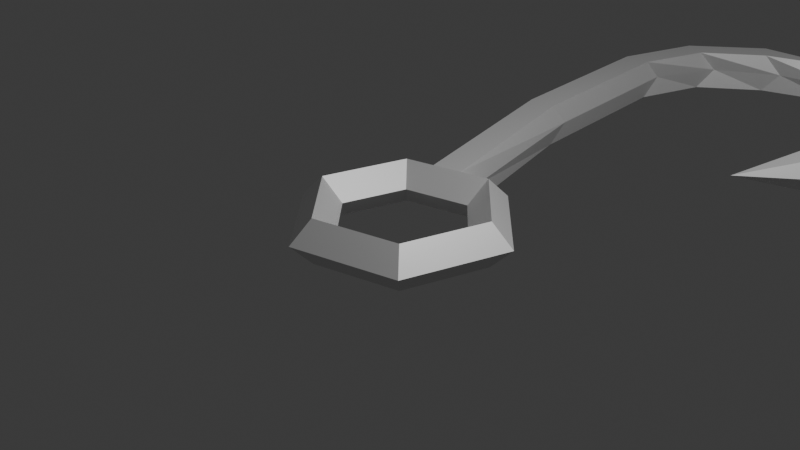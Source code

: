 # Source: Hook.blend  (saved by Blender 4.2.66; exported with 4.5.12 LTS)
import bpy
from mathutils import Matrix  # noqa: F401  (used for matrix-valued properties, if any)

bpy.ops.wm.read_factory_settings(use_empty=True)
scene = bpy.context.scene
scene.name = 'Scene'

# ---- collections
col_collection = bpy.data.collections.new('Collection'); scene.collection.children.link(col_collection)

# ---- images (referenced by path relative to the original .blend; pixels are not part of the script)
import os
ASSET_DIR = os.environ.get("B2B_ASSET_DIR", "")  # directory of the original .blend (textures are referenced by path, not embedded)
HERE = os.path.dirname(os.path.abspath(__file__))  # packed textures are extracted next to this script under _unpacked/

def load_image(name, relpath, width, height, colorspace="sRGB"):
    """Load a texture the original file referenced (path relative to the .blend, or extracted next to this script)."""
    p = next((c for c in (os.path.join(HERE, relpath), os.path.join(ASSET_DIR, relpath)) if relpath and os.path.exists(c)), "")
    if p:
        img = bpy.data.images.load(p, check_existing=True)
        img.name = name
    else:  # same state as the original file: an image datablock whose file is absent (Cycles renders it pink)
        img = bpy.data.images.new(name, width, height)
        img.source = "FILE"
        img.filepath = "//" + (relpath or name)
    img.colorspace_settings.name = colorspace
    return img
img_hook = load_image('Hook', 'Hook.png', 1024, 1024, 'Non-Color')

# ---- materials (node trees are filled in below, after node groups)
mat_material_001 = bpy.data.materials.new('Material.001')

# ---- material node trees
mat_material_001.use_nodes = True; mat_material_001.node_tree.nodes.clear()
_N = mat_material_001.node_tree.nodes; _L = mat_material_001.node_tree.links
n0 = _N.new('ShaderNodeBsdfPrincipled'); n0.name = 'Principled BSDF'; n0.location = (10, 300)
n1 = _N.new('ShaderNodeOutputMaterial'); n1.name = 'Material Output'; n1.location = (300, 300)
n2 = _N.new('ShaderNodeTexImage'); n2.name = 'Image Texture'; n2.location = (-280, 220)
n2.image = img_hook
_L.new(n0.outputs[0], n1.inputs[0])
_L.new(n2.outputs[0], n0.inputs[1])
n1.is_active_output = True

# ---- world
world_world = bpy.data.worlds.new('World'); scene.world = world_world
world_world.use_nodes = True; world_world.node_tree.nodes.clear()
_N = world_world.node_tree.nodes; _L = world_world.node_tree.links
n0 = _N.new('ShaderNodeOutputWorld'); n0.name = 'World Output'; n0.location = (300, 300)
n1 = _N.new('ShaderNodeBackground'); n1.name = 'Background'; n1.location = (10, 300)
n1.inputs[0].default_value = (0.05088, 0.05088, 0.05088, 1.0)
_L.new(n1.outputs[0], n0.inputs[0])
n0.is_active_output = True
world_world.color = (0.05088, 0.05088, 0.05088)
world_world.sun_shadow_jitter_overblur = 0.0

# ---- cameras
cam_camera = bpy.data.cameras.new('Camera')
cam_camera.clip_end = 100.0
cam_camera.ortho_scale = 7.314

# ---- lights
light_light = bpy.data.lights.new('Light', 'POINT')
light_light.energy = 1000.0
light_light.shadow_soft_size = 0.1

# ---- meshes
me_torus = bpy.data.meshes.new('Torus')
me_torus.from_pydata([(1.265, 0.3172, 0.0), (1.022, 0.2551, 0.25), (0.7803, 0.193, 3.062e-17), (1.022, 0.2551, -0.25), (0.3903, 1.211, 0.0), (0.323, 0.9698, 0.25), (0.2557, 0.7291, 3.062e-17), (0.323, 0.9698, -0.25), (-0.8205, 0.9002, 0.0), (-0.6456, 0.7215, 0.25), (-0.4708, 0.5428, 3.062e-17), (-0.6456, 0.7215, -0.25), (-1.157, -0.3036, 0.0), (-0.9149, -0.2416, 0.25), (-0.6727, -0.1795, 3.062e-17), (-0.9149, -0.2416, -0.25), (-0.2828, -1.197, 0.0), (-0.2155, -0.9563, 0.25), (-0.1482, -0.7155, 3.062e-17), (-0.2155, -0.9563, -0.25), (0.928, -0.8866, 0.0), (0.7532, -0.7079, 0.25), (0.5783, -0.5293, 3.062e-17), (0.7532, -0.7079, -0.25), (-0.01327, 1.107, 0.0), (-0.4169, 1.004, 0.0), (0.0001414, 0.8871, 0.25), (-0.3227, 0.8043, 0.25), (0.01355, 0.667, 3.062e-17), (-0.2286, 0.6049, 3.062e-17), (0.0001414, 0.8871, -0.25), (-0.3227, 0.8043, -0.25), (-0.7841, 5.588, 0.0), (-1.201, 5.588, 0.0), (-0.8257, 5.372, 0.25), (-1.159, 5.372, 0.25), (-0.8257, 5.372, -0.25), (-1.159, 5.372, -0.25), (-0.4235, 6.422, 0.0), (-0.9838, 6.422, 0.0), (-0.5649, 6.252, 0.25), (-0.8564, 6.414, 0.25), (-0.5649, 6.252, -0.25), (-0.8564, 6.414, -0.25), (0.3329, 6.864, 0.0), (-0.1016, 7.224, 0.0), (0.1252, 6.791, 0.25), (-0.04385, 7.078, 0.25), (0.1252, 6.791, -0.25), (-0.04385, 7.078, -0.25), (1.251, 6.992, 0.0), (1.012, 7.487, -0.1043), (1.058, 7.091, 0.25), (1.042, 7.392, 0.1457), (1.058, 7.091, -0.25), (1.042, 7.392, -0.3543), (2.047, 6.788, 0.0), (2.311, 7.11, 0.0), (1.906, 6.958, 0.25), (2.118, 7.215, 0.25), (1.906, 6.958, -0.25), (2.118, 7.215, -0.25), (2.385, 6.452, 0.0), (2.781, 6.582, 0.0), (2.357, 6.671, 0.25), (2.674, 6.775, 0.25), (2.357, 6.671, -0.25), (2.674, 6.775, -0.25), (2.612, 5.645, 0.0), (3.029, 5.642, 0.0), (2.655, 5.861, 0.25), (2.989, 5.859, 0.25), (2.655, 5.861, -0.25), (2.989, 5.859, -0.25), (2.567, 4.947, 0.0), (2.949, 4.78, 0.0), (2.692, 5.128, 0.25), (2.997, 4.995, 0.25), (2.692, 5.128, -0.25), (2.997, 4.995, -0.25), (2.08, 4.154, 0.0), (2.462, 3.987, 0.0), (2.205, 4.336, 0.25), (2.511, 4.202, 0.25), (2.205, 4.336, -0.25), (2.511, 4.202, -0.25), (2.323, 4.71, 0.0), (2.243, 4.961, 1.485e-09), (1.714, 3.393, 0.0), (-0.6036, 3.119, -0.25), (-0.562, 3.335, 0.0), (-0.937, 3.119, 0.25), (-0.9786, 3.335, 0.0), (-0.937, 3.119, -0.25), (-0.6036, 3.119, 0.25)], [], [(0, 4, 5, 1), (1, 5, 6, 2), (2, 6, 7, 3), (3, 7, 4, 0), (25, 8, 9, 27), (27, 9, 10, 29), (29, 10, 11, 31), (31, 11, 8, 25), (8, 12, 13, 9), (9, 13, 14, 10), (10, 14, 15, 11), (11, 15, 12, 8), (12, 16, 17, 13), (13, 17, 18, 14), (14, 18, 19, 15), (15, 19, 16, 12), (16, 20, 21, 17), (17, 21, 22, 18), (18, 22, 23, 19), (19, 23, 20, 16), (20, 0, 1, 21), (21, 1, 2, 22), (22, 2, 3, 23), (23, 3, 0, 20), (7, 30, 24, 4), (92, 91, 35, 33), (6, 28, 30, 7), (28, 29, 31, 30), (5, 26, 28, 6), (26, 27, 29, 28), (4, 24, 26, 5), (90, 89, 36, 32), (32, 36, 42, 38), (34, 32, 38, 40), (93, 92, 33, 37), (89, 93, 37, 36), (94, 90, 32, 34), (91, 94, 34, 35), (43, 39, 45, 49), (39, 41, 47, 45), (35, 34, 40, 41), (33, 35, 41, 39), (37, 33, 39, 43), (36, 37, 43, 42), (44, 48, 54, 50), (46, 44, 50, 52), (42, 43, 49, 48), (40, 38, 44, 46), (38, 42, 48, 44), (41, 40, 46, 47), (55, 51, 57, 61), (51, 53, 59, 57), (47, 46, 52, 53), (45, 47, 53, 51), (49, 45, 51, 55), (48, 49, 55, 54), (56, 60, 66, 62), (58, 56, 62, 64), (54, 55, 61, 60), (52, 50, 56, 58), (50, 54, 60, 56), (53, 52, 58, 59), (66, 67, 73, 72), (67, 63, 69, 73), (59, 58, 64, 65), (57, 59, 65, 63), (61, 57, 63, 67), (60, 61, 67, 66), (71, 70, 76, 77), (68, 72, 78, 74), (64, 62, 68, 70), (62, 66, 72, 68), (65, 64, 70, 71), (63, 65, 71, 69), (80, 82, 87), (78, 79, 85, 84), (69, 71, 77, 75), (73, 69, 75, 79), (72, 73, 79, 78), (70, 68, 74, 76), (81, 83, 88), (83, 82, 88), (82, 86, 87), (77, 76, 82, 83), (75, 77, 83, 81), (79, 75, 81, 85), (76, 74, 86, 82), (74, 78, 84, 86), (84, 80, 87), (86, 84, 87), (85, 81, 88), (84, 85, 88), (82, 80, 88), (80, 84, 88), (27, 26, 94, 91), (26, 24, 90, 94), (30, 31, 93, 89), (31, 25, 92, 93), (24, 30, 89, 90), (25, 27, 91, 92)])
_uv = me_torus.uv_layers.new(name='UVMap')
_uv.uv.foreach_set('vector', [0.6073, 0.8235, 0.6073, 0.6921, 0.6336, 0.7043, 0.6336, 0.8094, 0.2662, 0.693, 0.2662, 0.7982, 0.2434, 0.7856, 0.2434, 0.7066, 0.1972, 0.7053, 0.1972, 0.7842, 0.1734, 0.7982, 0.1734, 0.693, 0.5809, 0.8094, 0.5809, 0.7043, 0.6073, 0.6921, 0.6073, 0.8235, 0.3333, 0.6976, 0.3333, 0.7414, 0.31, 0.7281, 0.31, 0.693, 4.817e-09, 0.7257, 7.282e-09, 0.693, 0.02631, 0.6969, 0.02631, 0.7214, 0.02631, 0.7214, 0.02631, 0.6969, 0.05263, 0.693, 0.05263, 0.7257, 0.3565, 0.7418, 0.3565, 0.7067, 0.3779, 0.693, 0.3779, 0.7369, 0.7134, 0.6921, 0.7134, 0.8134, 0.6862, 0.8096, 0.6862, 0.7126, 0.2662, 0.7983, 0.2662, 0.693, 0.2886, 0.7065, 0.2886, 0.7854, 0.2204, 0.7836, 0.2204, 0.7048, 0.2434, 0.693, 0.2434, 0.7981, 0.7388, 0.7134, 0.7388, 0.8105, 0.7134, 0.8134, 0.7134, 0.6921, 0.1282, 0.8246, 0.1282, 0.693, 0.1509, 0.7057, 0.1509, 0.8109, 0.7914, 0.6921, 0.7914, 0.7972, 0.7651, 0.785, 0.7651, 0.7062, 0.7651, 0.7062, 0.7651, 0.785, 0.7388, 0.7972, 0.7388, 0.6921, 0.7914, 0.8113, 0.7914, 0.7061, 0.8153, 0.6921, 0.8153, 0.8236, 0.6599, 0.8145, 0.6599, 0.6921, 0.6862, 0.696, 0.6862, 0.7939, 0.1972, 0.7983, 0.1972, 0.693, 0.2204, 0.7063, 0.2204, 0.7853, 0.31, 0.7056, 0.31, 0.7846, 0.2886, 0.7982, 0.2886, 0.693, 0.6336, 0.7939, 0.6336, 0.696, 0.6599, 0.6921, 0.6599, 0.8145, 0.1734, 0.693, 0.1734, 0.8246, 0.1509, 0.8111, 0.1509, 0.7059, 0.05263, 0.7901, 0.05263, 0.693, 0.07986, 0.6967, 0.07986, 0.7695, 0.07986, 0.7695, 0.07986, 0.6967, 0.1052, 0.6938, 0.1052, 0.7909, 0.1282, 0.7075, 0.1282, 0.8126, 0.1052, 0.8244, 0.1052, 0.693, 0.3779, 0.7281, 0.3779, 0.693, 0.3994, 0.6969, 0.3994, 0.7407, 0.8754, 0.3945, 0.8489, 0.4175, 0.8502, 0.1793, 0.8767, 0.1563, 0.02631, 0.7703, 0.02631, 0.7459, 0.05263, 0.7583, 0.05263, 0.7909, 0.02631, 0.7459, 0.02631, 0.7214, 0.05263, 0.7257, 0.05263, 0.7583, -1.12e-10, 0.7909, 2.353e-09, 0.7583, 0.02631, 0.7459, 0.02631, 0.7703, 2.353e-09, 0.7583, 4.817e-09, 0.7257, 0.02631, 0.7214, 0.02631, 0.7459, 0.3565, 0.693, 0.3565, 0.7369, 0.3333, 0.7411, 0.3333, 0.706, 0.9291, 0.5895, 0.9028, 0.602, 0.9028, 0.4225, 0.9291, 0.4101, 0.8723, 0.6846, 0.8986, 0.6677, 0.8986, 0.7442, 0.8723, 0.7667, 0.846, 0.6677, 0.8723, 0.6846, 0.8723, 0.7667, 0.846, 0.7442, 0.9015, 0.4179, 0.8754, 0.3945, 0.8767, 0.1563, 0.9028, 0.1797, 0.6154, 0.176, 0.6434, 0.1548, 0.8051, 0.3294, 0.7772, 0.3506, 0.9554, 0.6019, 0.9291, 0.5895, 0.9291, 0.4101, 0.9554, 0.4225, 0.2026, 0.1552, 0.2306, 0.1764, 0.0688, 0.3513, 0.04083, 0.3301, 0.9017, 0.07479, 0.8759, 0.07215, 0.8725, -1.595e-08, 0.8986, 0.01615, 0.8759, 0.07215, 0.8491, 0.07445, 0.846, 0.01581, 0.8725, -1.595e-08, 0.04083, 0.3301, 0.0688, 0.3513, 0.03473, 0.4418, -1.008e-08, 0.4368, 0.8767, 0.1563, 0.8502, 0.1793, 0.8491, 0.07445, 0.8759, 0.07215, 0.9028, 0.1797, 0.8767, 0.1563, 0.8759, 0.07215, 0.9017, 0.07479, 0.7772, 0.3506, 0.8051, 0.3294, 0.846, 0.4359, 0.8112, 0.4409, 0.8723, 0.8586, 0.8986, 0.8363, 0.8986, 0.9344, 0.8723, 0.9447, 0.846, 0.8363, 0.8723, 0.8586, 0.8723, 0.9447, 0.846, 0.9344, 0.8112, 0.4409, 0.846, 0.4359, 0.82, 0.5431, 0.7875, 0.5298, 0.846, 0.7442, 0.8723, 0.7667, 0.8723, 0.8586, 0.846, 0.8363, 0.8723, 0.7667, 0.8986, 0.7442, 0.8986, 0.8363, 0.8723, 0.8586, -1.008e-08, 0.4368, 0.03473, 0.4418, 0.05844, 0.5308, 0.02601, 0.5441, 0.9663, 0.3346, 0.94, 0.3437, 0.9291, 0.2168, 0.9554, 0.2393, 0.94, 0.3437, 0.9137, 0.3345, 0.9028, 0.2393, 0.9291, 0.2168, 0.02601, 0.5441, 0.05844, 0.5308, 0.1176, 0.6153, 0.09695, 0.6395, 0.9291, 0.4101, 0.9028, 0.3952, 0.9137, 0.3345, 0.94, 0.3437, 0.9554, 0.3952, 0.9291, 0.4101, 0.94, 0.3437, 0.9663, 0.3346, 0.7875, 0.5298, 0.82, 0.5431, 0.7492, 0.639, 0.7284, 0.6143, 0.4513, 0.7116, 0.4781, 0.6921, 0.4764, 0.728, 0.4501, 0.7512, 0.4255, 0.6921, 0.4513, 0.7116, 0.4501, 0.7512, 0.4238, 0.7279, 0.7284, 0.6143, 0.7492, 0.639, 0.6474, 0.6921, 0.6488, 0.657, 0.846, 0.9344, 0.8723, 0.9447, 0.8723, 1.0, 0.846, 0.9985, 0.8723, 0.9447, 0.8986, 0.9344, 0.8986, 0.9985, 0.8723, 1.0, 0.09695, 0.6395, 0.1176, 0.6153, 0.1972, 0.6579, 0.1986, 0.693, 0.5927, 0.6617, 0.5728, 0.6905, 0.4881, 0.6338, 0.5163, 0.6129, 0.9554, 0.1649, 0.9291, 0.1428, 0.9292, 0.05599, 0.9555, 0.07471, 0.1986, 0.693, 0.1972, 0.6579, 0.2533, 0.6625, 0.2733, 0.6914, 0.9291, 0.2168, 0.9028, 0.2393, 0.9028, 0.1649, 0.9291, 0.1428, 0.9554, 0.2393, 0.9291, 0.2168, 0.9291, 0.1428, 0.9554, 0.1649, 0.6488, 0.657, 0.6474, 0.6921, 0.5728, 0.6905, 0.5927, 0.6617, 0.3579, 0.6345, 0.3298, 0.6136, 0.3794, 0.5544, 0.4135, 0.5626, 0.4496, 0.8385, 0.4756, 0.8165, 0.4758, 0.8935, 0.4501, 0.9108, 0.4238, 0.7279, 0.4501, 0.7512, 0.4496, 0.8385, 0.423, 0.8164, 0.4501, 0.7512, 0.4764, 0.728, 0.4756, 0.8165, 0.4496, 0.8385, 0.2733, 0.6914, 0.2533, 0.6625, 0.3298, 0.6136, 0.3579, 0.6345, 0.9291, 0.1428, 0.9028, 0.1649, 0.9029, 0.07468, 0.9292, 0.05599, 0.5512, 0.7708, 0.5307, 0.7462, 0.5747, 0.6921, 0.4667, 0.5538, 0.4326, 0.562, 0.423, 0.4647, 0.4571, 0.4565, 0.9292, 0.05599, 0.9029, 0.07468, 0.903, 0.01176, 0.9293, 2.321e-08, 0.9555, 0.07471, 0.9292, 0.05599, 0.9293, 2.321e-08, 0.9556, 0.01179, 0.5163, 0.6129, 0.4881, 0.6338, 0.4326, 0.562, 0.4667, 0.5538, 0.423, 0.8164, 0.4496, 0.8385, 0.4501, 0.9108, 0.4232, 0.8935, 0.5044, 0.7926, 0.4781, 0.81, 0.5044, 0.6921, 0.423, 0.4652, 0.3889, 0.457, 0.4072, 0.3467, 0.3994, 0.693, 0.4093, 0.7334, 0.3994, 0.7593, 0.4135, 0.5626, 0.3794, 0.5544, 0.3889, 0.457, 0.423, 0.4652, 0.5044, 0.8829, 0.4781, 0.9004, 0.4781, 0.81, 0.5044, 0.7926, 0.5307, 0.9004, 0.5044, 0.8829, 0.5044, 0.7926, 0.5307, 0.81, 0.4232, 0.8935, 0.4501, 0.9108, 0.4512, 0.9323, 0.4255, 0.9698, 0.4501, 0.9108, 0.4758, 0.8935, 0.4781, 0.9698, 0.4512, 0.9323, 0.5809, 0.7619, 0.5512, 0.7708, 0.5747, 0.6921, 0.4093, 0.7317, 0.4194, 0.693, 0.4194, 0.7575, 0.5307, 0.81, 0.5044, 0.7926, 0.5044, 0.6921, 0.4571, 0.4565, 0.423, 0.4647, 0.4378, 0.345, 0.5307, 0.7462, 0.5512, 0.7708, 0.5307, 0.8426, 0.5512, 0.7708, 0.5809, 0.7619, 0.5307, 0.8426, 0.4012, -2.049e-08, 0.423, 0.02747, 0.2306, 0.1764, 0.2026, 0.1552, 0.9554, 0.8091, 0.9291, 0.7923, 0.9291, 0.5895, 0.9554, 0.6019, 0.423, 0.02746, 0.4449, 8.723e-10, 0.6434, 0.1548, 0.6154, 0.176, 0.8986, 0.6677, 0.8727, 0.6454, 0.8754, 0.3945, 0.9015, 0.4179, 0.9291, 0.7923, 0.9028, 0.8092, 0.9028, 0.602, 0.9291, 0.5895, 0.8727, 0.6454, 0.846, 0.6673, 0.8489, 0.4175, 0.8754, 0.3945])
me_torus.materials.append(mat_material_001)
me_torus.update()

# ---- objects
ob_light = bpy.data.objects.new('Light', light_light)
ob_camera = bpy.data.objects.new('Camera', cam_camera)
ob_torus = bpy.data.objects.new('Torus', me_torus)

# ---- transforms, parenting, visibility, modifiers, constraints
ob_light.location = (4.076, 1.005, 5.904)
ob_light.rotation_euler = (0.6503, 0.05522, 1.866)
ob_light.lock_rotations_4d = False
ob_light.empty_display_type = 'ARROWS'
ob_light.color = (0.0, 0.0, 0.0, 0.0)
ob_light.lineart.crease_threshold = 0.0
ob_camera.location = (7.359, -6.926, 4.958)
ob_camera.rotation_euler = (1.109, 0.0, 0.8149)
ob_camera.lock_rotations_4d = False
ob_camera.empty_display_type = 'ARROWS'
ob_camera.color = (0.0, 0.0, 0.0, 0.0)
ob_camera.display_type = 'WIRE'
ob_camera.lineart.crease_threshold = 0.0
ob_torus.location = (0.0, 0.0, 0.0)

# ---- collection membership
col_collection.objects.link(ob_light)
col_collection.objects.link(ob_camera)
col_collection.objects.link(ob_torus)

# ---- scene / render settings (as saved in the file)
scene.camera = ob_camera
scene.frame_start = 1; scene.frame_end = 250; scene.frame_set(1)
scene.render.engine = 'BLENDER_EEVEE_NEXT'
bpy.context.view_layer.update()
